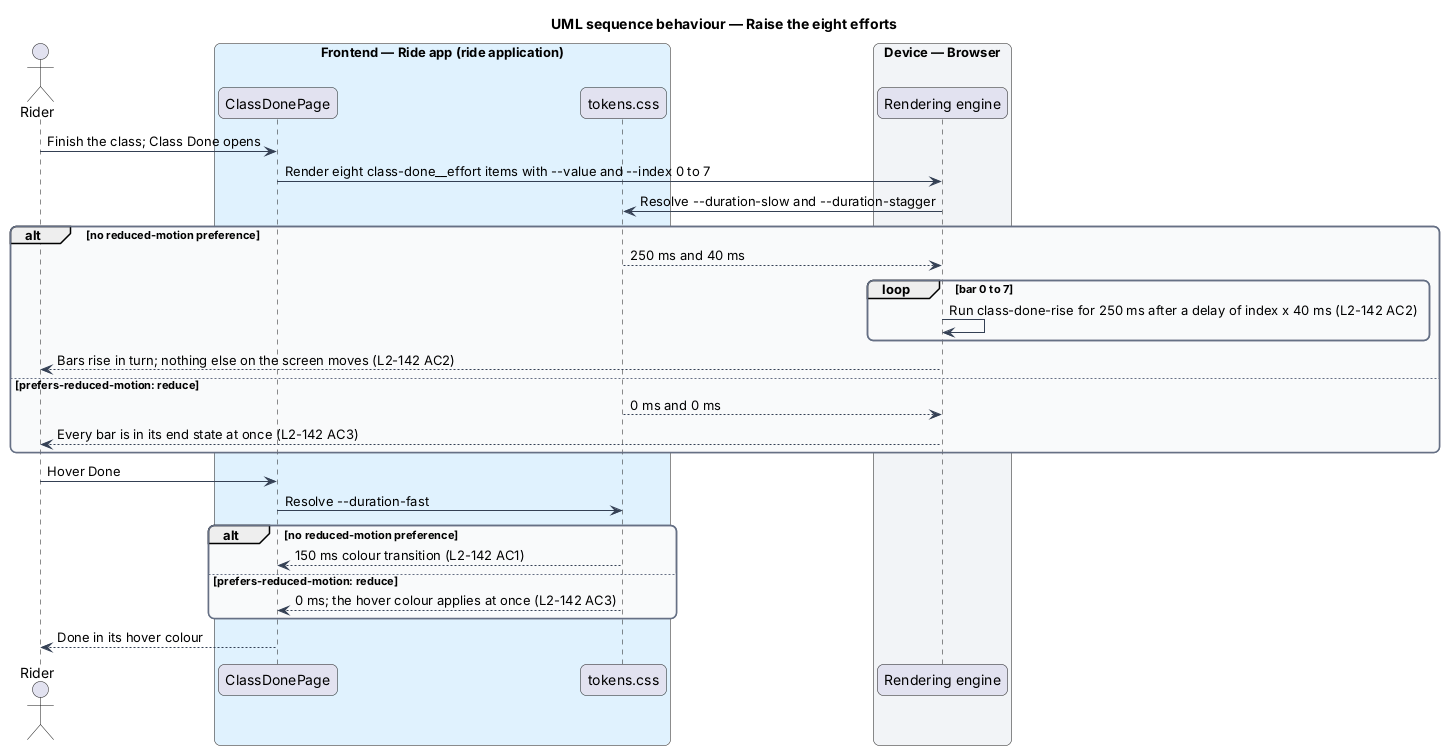

The diagram above was rendered by PlantUML. Its source (embedded in the PNG):
@startuml
title UML sequence behaviour — Raise the eight efforts
skinparam backgroundColor #FFFFFF
skinparam shadowing false
skinparam roundcorner 12
skinparam defaultFontName Arial
skinparam ArrowColor #344054
skinparam rectangle {
  BorderColor #344054
  FontColor #101828
}
skinparam package {
  BorderColor #667085
  FontColor #101828
  BackgroundColor #F9FAFB
}
actor "Rider" as rider
box "Frontend — Ride app (ride application)" #E0F2FE
  participant "ClassDonePage" as page
  participant "tokens.css" as tokens
end box
box "Device — Browser" #F2F4F7
  participant "Rendering engine" as engine
end box
rider -> page : Finish the class; Class Done opens
page -> engine : Render eight class-done~__effort items with ~--value and ~--index 0 to 7
engine -> tokens : Resolve ~--duration-slow and ~--duration-stagger
alt no reduced-motion preference
  tokens --> engine : 250 ms and 40 ms
  loop bar 0 to 7
    engine -> engine : Run class-done-rise for 250 ms after a delay of index x 40 ms (L2-142 AC2)
  end
  engine --> rider : Bars rise in turn; nothing else on the screen moves (L2-142 AC2)
else prefers-reduced-motion: reduce
  tokens --> engine : 0 ms and 0 ms
  engine --> rider : Every bar is in its end state at once (L2-142 AC3)
end
rider -> page : Hover Done
page -> tokens : Resolve ~--duration-fast
alt no reduced-motion preference
  tokens --> page : 150 ms colour transition (L2-142 AC1)
else prefers-reduced-motion: reduce
  tokens --> page : 0 ms; the hover colour applies at once (L2-142 AC3)
end
page --> rider : Done in its hover colour
@enduml